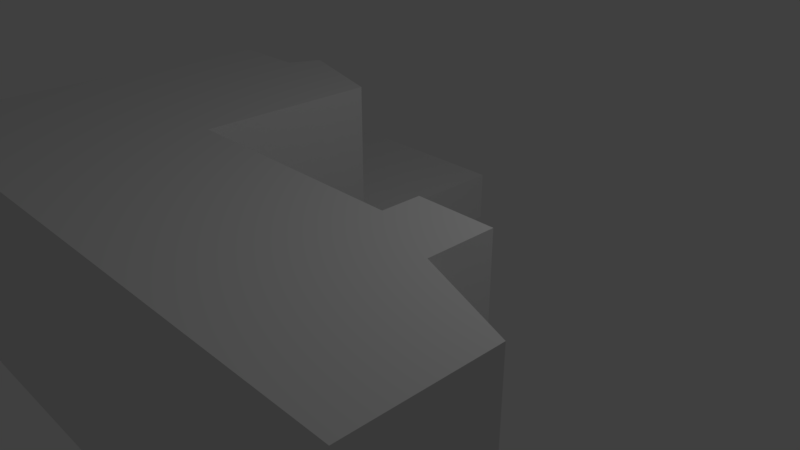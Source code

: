 # Source: Podmostni_2399_4.blend  (saved by Blender 2.78.0; exported with 4.5.12 LTS)
import bpy
from mathutils import Matrix  # noqa: F401  (used for matrix-valued properties, if any)

bpy.ops.wm.read_factory_settings(use_empty=True)
scene = bpy.context.scene
scene.name = 'Scene'

# ---- collections
col_collection_1 = bpy.data.collections.new('Collection 1'); scene.collection.children.link(col_collection_1)

# ---- world
world_world = bpy.data.worlds.new('World'); scene.world = world_world
world_world.color = (0.05088, 0.05088, 0.05088)
world_world.use_sun_shadow = False
world_world.sun_shadow_jitter_overblur = 0.0
world_world.cycles.sampling_method = 'MANUAL'

# ---- cameras
cam_camera = bpy.data.cameras.new('Camera')
cam_camera.clip_end = 100.0
cam_camera.lens = 35.0
cam_camera.sensor_width = 32.0
cam_camera.sensor_height = 18.0
cam_camera.ortho_scale = 7.314
cam_camera.dof.focus_distance = 0.0
cam_camera.dof.aperture_fstop = 128.0

# ---- lights
light_lamp = bpy.data.lights.new('Lamp', 'POINT')
light_lamp.transmission_factor = 0.0
light_lamp.cutoff_distance = 30.0
light_lamp.energy = 100.0
light_lamp.shadow_buffer_clip_start = 1.001
light_lamp.shadow_soft_size = 0.1
light_lamp.shadow_maximum_resolution = 0.006
light_lamp.use_absolute_resolution = True

# ---- meshes
me_plane = bpy.data.meshes.new('Plane')
me_plane.from_pydata([(-1.0, -1.0, -1.161), (1.843, -1.0, -1.161), (-1.0, 1.526, -1.161), (1.843, 1.526, -1.161), (4.953, -1.0, -1.161), (4.953, 1.526, -1.161), (7.242, -1.0, -1.161), (7.242, 0.6831, -1.161), (5.941, -1.0, -1.161), (5.941, 1.162, -1.161), (4.953, 2.029, -1.161), (5.941, 2.029, -1.161), (-1.0, 3.968, -1.161), (1.843, 3.968, -1.161), (-1.0, 6.585, -1.161), (1.843, 6.585, -1.161), (-1.0, 4.81, -1.161), (0.3928, 4.397, -1.161), (0.198, 3.968, -1.161), (-1.0, 1.526, -1.029), (-1.0, -1.0, -1.029), (1.843, -1.0, -1.029), (1.843, 1.526, -1.029), (4.953, -1.0, -1.029), (4.953, 1.526, -1.029), (7.242, -1.0, -1.029), (7.242, 0.6831, -1.029), (5.941, 1.162, -1.029), (5.941, -1.0, -1.029), (5.941, 2.029, -1.029), (4.953, 2.029, -1.029), (-1.0, -1.0, -0.3942), (-1.0, 3.968, -1.029), (1.843, 3.968, -1.029), (1.843, 6.585, -1.029), (-1.0, 6.585, -1.029), (-1.0, 4.81, -1.029), (-1.0, 1.526, -0.3942), (-1.0, 1.526, -0.5913), (-1.0, -1.0, -0.5913), (1.843, -1.0, -0.5913), (1.843, 1.526, -0.5913), (4.953, -1.0, -0.5913), (4.953, 1.526, -0.5913), (7.242, -1.0, -0.5913), (7.242, 0.6831, -0.5913), (5.941, 1.162, -0.5913), (5.941, -1.0, -0.5913), (5.941, 2.029, -0.5913), (4.953, 2.029, -0.5913), (-1.0, -1.0, -0.3203), (-1.0, 3.968, -0.5913), (1.843, 3.968, -0.5913), (1.843, 6.585, -0.5913), (-1.0, 6.585, -0.5913), (-1.0, 4.81, -0.5913), (-1.0, 1.526, -0.3203), (1.843, -1.0, -0.3942), (1.843, 1.526, -0.3942), (4.953, -1.0, -0.3942), (4.953, 1.526, -0.3942), (7.242, -1.0, -0.3942), (7.242, 0.6831, -0.3942), (5.941, 1.162, -0.3942), (5.941, -1.0, -0.3942), (5.941, 2.029, -0.3942), (4.953, 2.029, -0.3942), (0.198, 3.968, -0.3942), (-1.0, 3.968, -0.3942), (1.843, 3.968, -0.3942), (1.843, 6.585, -0.3942), (-1.0, 6.585, -0.3942), (-1.0, 4.81, -0.3942), (0.3928, 4.397, -0.3942), (1.843, -1.0, -0.3203), (1.843, 1.526, -0.3203), (4.953, -1.0, -0.3203), (4.953, 1.526, -0.3203), (7.242, -1.0, -0.3203), (7.242, 0.6831, -0.3203), (5.941, 1.162, -0.3203), (5.941, -1.0, -0.3203), (5.941, 2.029, -0.3203), (4.953, 2.029, -0.3203), (0.198, 3.968, -0.3203), (-1.0, 3.968, -0.3203), (1.843, 3.968, -0.3203), (0.3928, 4.397, -0.3203), (-1.0, 1.526, -0.1566), (-1.0, -1.0, -0.1566), (1.843, -1.0, -0.1566), (1.843, 1.526, -0.1566), (4.953, -1.0, -0.1566), (4.953, 1.526, -0.1566), (7.242, -1.0, -0.1566), (7.242, 0.6831, -0.1566), (5.941, 1.162, -0.1566), (5.941, -1.0, -0.1566), (5.941, 2.029, -0.1566), (4.953, 2.029, -0.1566), (0.198, 3.968, -0.1566), (-1.0, 3.968, -0.1566), (1.843, 3.968, -0.1566), (0.3928, 4.397, -0.1566), (-1.0, 1.526, 0.2342), (-1.0, -1.0, 0.2342), (1.843, -1.0, 0.2342), (1.843, 1.526, 0.2342), (4.953, -1.0, 0.2342), (4.953, 1.526, 0.2342), (7.242, -1.0, 0.2342), (7.242, 0.6831, 0.2342), (5.941, 1.162, 0.2342), (5.941, -1.0, 0.2342), (5.941, 2.029, 0.2342), (4.953, 2.029, 0.2342), (0.198, 3.968, 0.2342), (-1.0, 3.968, 0.2342), (1.843, 3.968, 0.2342), (0.3928, 4.397, 0.2342), (-1.0, 1.526, 0.3662), (-1.0, -1.0, 0.3662), (1.843, -1.0, 0.3662), (1.843, 1.526, 0.3662), (4.953, -1.0, 0.3662), (4.953, 1.526, 0.3662), (7.242, -1.0, 0.3662), (7.242, 0.6831, 0.3662), (5.941, 1.162, 0.3662), (5.941, -1.0, 0.3662), (5.941, 2.029, 0.3662), (4.953, 2.029, 0.3662), (0.198, 3.968, 0.3662), (-1.0, 3.968, 0.3662), (1.843, 3.968, 0.3662), (0.3928, 4.397, 0.3662), (-1.0, 1.526, 0.4243), (-1.0, -1.0, 0.4243), (1.843, -1.0, 0.4243), (1.843, 1.526, 0.4243), (4.953, -1.0, 0.4243), (4.953, 1.526, 0.4243), (7.242, -1.0, 0.4243), (7.242, 0.6831, 0.4243), (5.941, 1.162, 0.4243), (5.941, -1.0, 0.4243), (5.941, 2.029, 0.4243), (4.953, 2.029, 0.4243), (0.198, 3.968, 0.4243), (-1.0, 3.968, 0.4243), (1.843, 3.968, 0.4243), (0.3928, 4.397, 0.4243), (-1.0, 1.526, 0.5828), (-1.0, -1.0, 0.5828), (1.843, -1.0, 0.5828), (1.843, 1.526, 0.5828), (4.953, -1.0, 0.5828), (4.953, 1.526, 0.5828), (7.242, -1.0, 0.5828), (7.242, 0.6831, 0.5828), (5.941, 1.162, 0.5828), (5.941, -1.0, 0.5828), (5.941, 2.029, 0.5828), (4.953, 2.029, 0.5828), (0.198, 3.968, 0.5828), (-1.0, 3.968, 0.5828), (1.843, 3.968, 0.5828), (0.3928, 4.397, 0.5828), (-1.0, 1.526, 0.926), (-1.0, -1.0, 0.926), (1.843, -1.0, 0.926), (1.843, 1.526, 0.926), (4.953, -1.0, 0.926), (4.953, 1.526, 0.926), (7.242, -1.0, 0.926), (7.242, 0.6831, 0.926), (5.941, 1.162, 0.926), (5.941, -1.0, 0.926), (5.941, 2.029, 0.926), (4.953, 2.029, 0.926), (0.198, 3.968, 0.926), (-1.0, 3.968, 0.926), (1.843, 3.968, 0.926), (0.3928, 4.397, 0.926), (-1.0, 1.526, 1.079), (-1.0, -1.0, 1.079), (1.843, -1.0, 1.079), (1.843, 1.526, 1.079), (4.953, -1.0, 1.079), (4.953, 1.526, 1.079), (7.242, -1.0, 1.079), (7.242, 0.6831, 1.079), (5.941, 1.162, 1.079), (5.941, -1.0, 1.079), (5.941, 2.029, 1.079), (4.953, 2.029, 1.079), (0.198, 3.968, 1.079), (-1.0, 3.968, 1.079), (1.843, 3.968, 1.079), (0.3928, 4.397, 1.079), (-1.0, 1.526, 1.111), (-1.0, -1.0, 1.111), (1.843, -1.0, 1.111), (1.843, 1.526, 1.111), (4.953, -1.0, 1.111), (4.953, 1.526, 1.111), (7.242, -1.0, 1.111), (7.242, 0.6831, 1.111), (5.941, 1.162, 1.111), (5.941, -1.0, 1.111), (5.941, 2.029, 1.111), (4.953, 2.029, 1.111), (0.198, 3.968, 1.111), (-1.0, 3.968, 1.111), (1.843, 3.968, 1.111), (0.3928, 4.397, 1.111), (-1.0, 1.526, 1.686), (-1.0, -1.0, 1.686), (1.843, -1.0, 1.686), (1.843, 1.526, 1.686), (4.953, -1.0, 1.686), (4.953, 1.526, 1.686), (7.242, -1.0, 1.686), (7.242, 0.6831, 1.686), (5.941, 1.162, 1.686), (5.941, -1.0, 1.686), (5.941, 2.029, 1.686), (4.953, 2.029, 1.686), (0.198, 3.968, 1.686), (-1.0, 3.968, 1.686), (1.843, 3.968, 1.686), (0.3928, 4.397, 1.686)], [], [(0, 2, 3, 1), (3, 5, 4, 1), (5, 9, 8, 4), (5, 10, 11, 9), (9, 7, 6, 8), (2, 12, 18, 13, 3), (12, 16, 17, 18), (33, 34, 53, 52), (16, 14, 15, 13, 17), (17, 13, 18), (21, 23, 42, 40), (29, 30, 49, 48), (36, 32, 51, 55), (24, 22, 41, 43), (34, 35, 54, 53), (26, 27, 46, 45), (22, 33, 52, 41), (23, 28, 47, 42), (14, 16, 36, 35), (2, 0, 20, 19), (9, 11, 29, 27), (0, 1, 21, 20), (8, 6, 25, 28), (12, 2, 19, 32), (4, 8, 28, 23), (3, 13, 33, 22), (7, 9, 27, 26), (15, 14, 35, 34), (5, 3, 22, 24), (16, 12, 32, 36), (11, 10, 30, 29), (1, 4, 23, 21), (13, 15, 34, 33), (10, 5, 24, 30), (6, 7, 26, 25), (49, 43, 60, 66), (52, 53, 70, 69), (40, 42, 59, 57), (48, 49, 66, 65), (55, 51, 68, 72), (43, 41, 58, 60), (53, 54, 71, 70), (45, 46, 63, 62), (41, 52, 69, 58), (30, 24, 43, 49), (25, 26, 45, 44), (35, 36, 55, 54), (19, 20, 39, 38), (27, 29, 48, 46), (20, 21, 40, 39), (28, 25, 44, 47), (32, 19, 38, 51), (67, 68, 85, 84), (31, 57, 74, 50), (63, 65, 82, 80), (37, 31, 50, 56), (61, 62, 79, 78), (66, 60, 77, 83), (68, 67, 73, 72), (72, 73, 69, 70, 71), (57, 59, 76, 74), (44, 45, 62, 61), (54, 55, 72, 71), (38, 39, 31, 37), (46, 48, 65, 63), (39, 40, 57, 31), (47, 44, 61, 64), (51, 38, 37, 68), (42, 47, 64, 59), (77, 75, 91, 93), (86, 87, 103, 102), (79, 80, 96, 95), (75, 86, 102, 91), (76, 81, 97, 92), (85, 56, 88, 101), (81, 78, 94, 97), (64, 61, 78, 81), (69, 73, 87, 86), (68, 37, 56, 85), (59, 64, 81, 76), (58, 69, 86, 75), (62, 63, 80, 79), (73, 67, 84, 87), (60, 58, 75, 77), (65, 66, 83, 82), (97, 94, 110, 113), (100, 101, 117, 116), (89, 90, 106, 105), (96, 98, 114, 112), (88, 89, 105, 104), (94, 95, 111, 110), (99, 93, 109, 115), (82, 83, 99, 98), (74, 76, 92, 90), (87, 84, 100, 103), (83, 77, 93, 99), (78, 79, 95, 94), (56, 50, 89, 88), (80, 82, 98, 96), (50, 74, 90, 89), (84, 85, 101, 100), (110, 111, 127, 126), (115, 109, 125, 131), (119, 116, 132, 135), (106, 108, 124, 122), (114, 115, 131, 130), (109, 107, 123, 125), (118, 119, 135, 134), (101, 88, 104, 117), (92, 97, 113, 108), (91, 102, 118, 107), (95, 96, 112, 111), (102, 103, 119, 118), (93, 91, 107, 109), (98, 99, 115, 114), (90, 92, 108, 106), (103, 100, 116, 119), (125, 123, 139, 141), (134, 135, 151, 150), (127, 128, 144, 143), (123, 134, 150, 139), (124, 129, 145, 140), (133, 120, 136, 149), (129, 126, 142, 145), (104, 105, 121, 120), (112, 114, 130, 128), (105, 106, 122, 121), (116, 117, 133, 132), (113, 110, 126, 129), (117, 104, 120, 133), (108, 113, 129, 124), (107, 118, 134, 123), (111, 112, 128, 127), (145, 142, 158, 161), (148, 149, 165, 164), (137, 138, 154, 153), (144, 146, 162, 160), (136, 137, 153, 152), (142, 143, 159, 158), (147, 141, 157, 163), (130, 131, 147, 146), (122, 124, 140, 138), (135, 132, 148, 151), (131, 125, 141, 147), (126, 127, 143, 142), (120, 121, 137, 136), (128, 130, 146, 144), (121, 122, 138, 137), (132, 133, 149, 148), (158, 159, 175, 174), (163, 157, 173, 179), (167, 164, 180, 183), (154, 156, 172, 170), (162, 163, 179, 178), (157, 155, 171, 173), (166, 167, 183, 182), (149, 136, 152, 165), (140, 145, 161, 156), (139, 150, 166, 155), (143, 144, 160, 159), (150, 151, 167, 166), (141, 139, 155, 157), (146, 147, 163, 162), (138, 140, 156, 154), (151, 148, 164, 167), (178, 179, 195, 194), (173, 171, 187, 189), (182, 183, 199, 198), (175, 176, 192, 191), (171, 182, 198, 187), (172, 177, 193, 188), (181, 168, 184, 197), (152, 153, 169, 168), (160, 162, 178, 176), (153, 154, 170, 169), (164, 165, 181, 180), (161, 158, 174, 177), (165, 152, 168, 181), (156, 161, 177, 172), (155, 166, 182, 171), (159, 160, 176, 175), (197, 184, 200, 213), (193, 190, 206, 209), (196, 197, 213, 212), (185, 186, 202, 201), (192, 194, 210, 208), (184, 185, 201, 200), (190, 191, 207, 206), (170, 172, 188, 186), (183, 180, 196, 199), (179, 173, 189, 195), (174, 175, 191, 190), (168, 169, 185, 184), (176, 178, 194, 192), (169, 170, 186, 185), (180, 181, 197, 196), (177, 174, 190, 193), (200, 201, 217, 216), (206, 207, 223, 222), (211, 205, 221, 227), (215, 212, 228, 231), (202, 204, 220, 218), (210, 211, 227, 226), (205, 203, 219, 221), (188, 193, 209, 204), (187, 198, 214, 203), (191, 192, 208, 207), (198, 199, 215, 214), (189, 187, 203, 205), (194, 195, 211, 210), (186, 188, 204, 202), (199, 196, 212, 215), (195, 189, 205, 211), (217, 218, 219, 216), (219, 218, 220, 221), (221, 220, 225, 224), (221, 224, 226, 227), (224, 225, 222, 223), (216, 219, 230, 228, 229), (231, 228, 230), (208, 210, 226, 224), (201, 202, 218, 217), (212, 213, 229, 228), (209, 206, 222, 225), (213, 200, 216, 229), (204, 209, 225, 220), (203, 214, 230, 219), (207, 208, 224, 223), (214, 215, 231, 230)])
me_plane.use_remesh_preserve_volume = False
me_plane.use_remesh_preserve_attributes = False
me_plane.use_mirror_vertex_groups = False
me_plane.update()

# ---- objects
ob_plane = bpy.data.objects.new('Plane', me_plane)
ob_lamp = bpy.data.objects.new('Lamp', light_lamp)
ob_camera = bpy.data.objects.new('Camera', cam_camera)

# ---- transforms, parenting, visibility, modifiers, constraints
ob_plane.location = (-3.168, -2.903, 0.0)
ob_plane.lineart.crease_threshold = 0.0
ob_lamp.location = (4.076, 1.005, 5.904)
ob_lamp.rotation_euler = (0.6503, 0.05522, 1.866)
ob_lamp.lock_rotations_4d = False
ob_lamp.empty_display_type = 'ARROWS'
ob_lamp.color = (0.0, 0.0, 0.0, 0.0)
ob_lamp.lineart.crease_threshold = 0.0
ob_camera.location = (7.481, -6.508, 5.344)
ob_camera.rotation_euler = (1.109, 0.0, 0.8149)
ob_camera.lock_rotations_4d = False
ob_camera.empty_display_type = 'ARROWS'
ob_camera.color = (0.0, 0.0, 0.0, 0.0)
ob_camera.display_type = 'WIRE'
ob_camera.lineart.crease_threshold = 0.0

# ---- collection membership
col_collection_1.objects.link(ob_plane)
col_collection_1.objects.link(ob_lamp)
col_collection_1.objects.link(ob_camera)

# ---- scene / render settings (as saved in the file)
scene.camera = ob_camera
scene.frame_start = 1; scene.frame_end = 250; scene.frame_set(1)
scene.render.engine = 'BLENDER_EEVEE_NEXT'
scene.render.resolution_percentage = 50
scene.render.dither_intensity = 0.0
scene.cycles.use_denoising = False
scene.cycles.samples = 128
scene.cycles.sampling_pattern = 'TABULATED_SOBOL'
scene.cycles.light_sampling_threshold = 0.0
scene.cycles.use_adaptive_sampling = False
scene.cycles.use_light_tree = False
scene.cycles.blur_glossy = 0.0
scene.cycles.sample_clamp_indirect = 0.0
scene.view_settings.view_transform = 'Standard'
bpy.context.view_layer.update()
